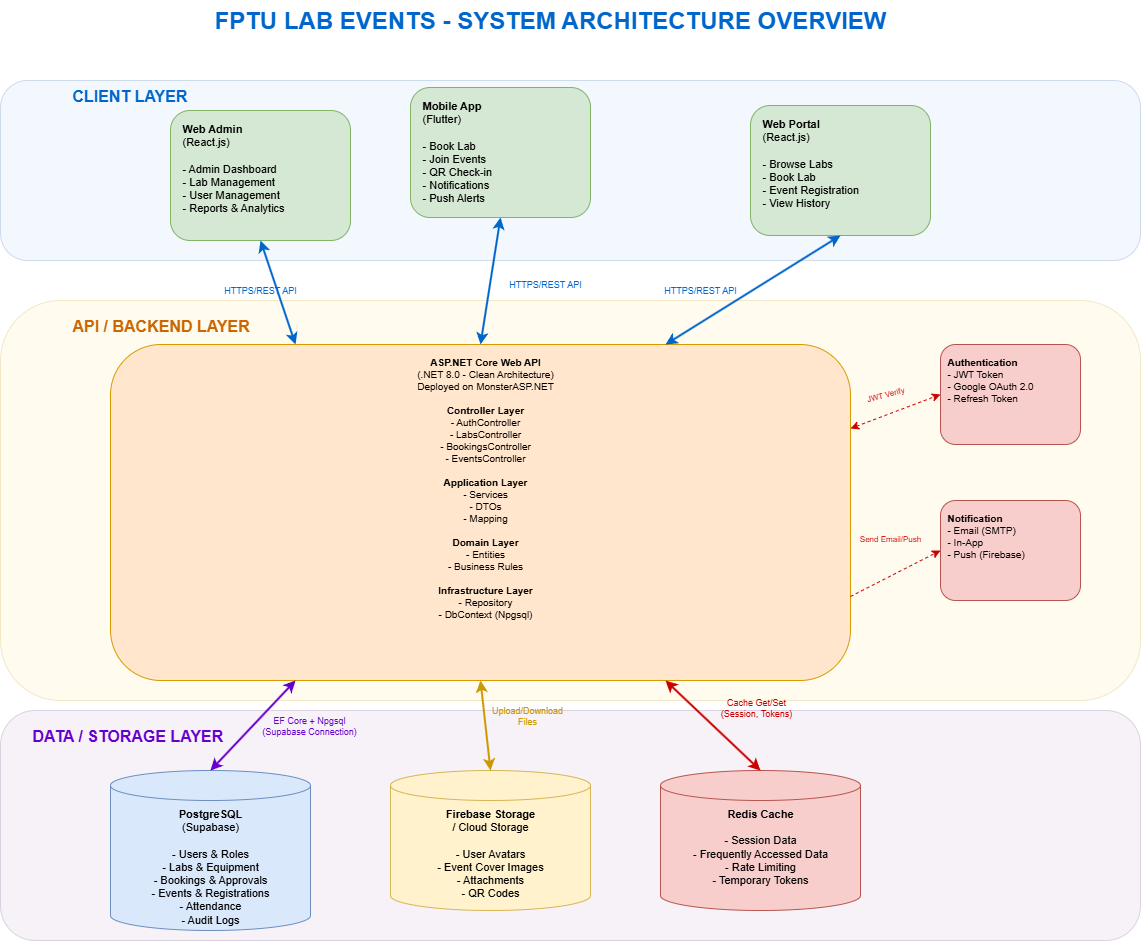

The diagram above was exported from draw.io. Its source (the exported page's mxGraphModel, read from the mxfile embedded in the PNG):
<mxGraphModel dx="1426" dy="743" grid="0" gridSize="10" guides="1" tooltips="1" connect="1" arrows="1" fold="1" page="1" pageScale="1" pageWidth="1169" pageHeight="827" math="0" shadow="0">
  <root>
    <mxCell id="0" />
    <mxCell id="1" parent="0" />
    <mxCell id="title" value="FPTU LAB EVENTS - SYSTEM ARCHITECTURE OVERVIEW" style="text;html=1;strokeColor=none;fillColor=none;align=center;verticalAlign=middle;whiteSpace=wrap;rounded=0;fontSize=24;fontStyle=1;fontColor=#0066CC;" parent="1" vertex="1">
      <mxGeometry x="180" y="20" width="800" height="40" as="geometry" />
    </mxCell>
    <mxCell id="client-layer-bg" value="" style="rounded=1;whiteSpace=wrap;html=1;fillColor=#dae8fc;strokeColor=#6c8ebf;opacity=30;" parent="1" vertex="1">
      <mxGeometry x="30" y="100" width="1140" height="180" as="geometry" />
    </mxCell>
    <mxCell id="client-layer-title" value="CLIENT LAYER" style="text;html=1;strokeColor=none;fillColor=none;align=left;verticalAlign=middle;whiteSpace=wrap;rounded=0;fontSize=16;fontStyle=1;fontColor=#0066CC;" parent="1" vertex="1">
      <mxGeometry x="100" y="100" width="150" height="30" as="geometry" />
    </mxCell>
    <mxCell id="web-admin" value="&lt;b&gt;Web Admin&lt;/b&gt;&lt;br&gt;(React.js)&lt;br&gt;&lt;br&gt;- Admin Dashboard&lt;br&gt;- Lab Management&lt;br&gt;- User Management&lt;br&gt;- Reports &amp; Analytics" style="rounded=1;whiteSpace=wrap;html=1;fillColor=#d5e8d4;strokeColor=#82b366;fontSize=11;align=left;verticalAlign=top;spacingLeft=10;spacingTop=5;" parent="1" vertex="1">
      <mxGeometry x="200" y="130" width="180" height="130" as="geometry" />
    </mxCell>
    <mxCell id="mobile-app" value="&lt;b&gt;Mobile App&lt;/b&gt;&lt;br&gt;(Flutter)&lt;br&gt;&lt;br&gt;- Book Lab&lt;br&gt;- Join Events&lt;br&gt;- QR Check-in&lt;br&gt;- Notifications&lt;br&gt;- Push Alerts" style="rounded=1;whiteSpace=wrap;html=1;fillColor=#d5e8d4;strokeColor=#82b366;fontSize=11;align=left;verticalAlign=top;spacingLeft=10;spacingTop=5;" parent="1" vertex="1">
      <mxGeometry x="440" y="107" width="180" height="130" as="geometry" />
    </mxCell>
    <mxCell id="web-student" value="&lt;b&gt;Web Portal&lt;/b&gt;&lt;br&gt;(React.js)&lt;br&gt;&lt;br&gt;- Browse Labs&lt;br&gt;- Book Lab&lt;br&gt;- Event Registration&lt;br&gt;- View History" style="rounded=1;whiteSpace=wrap;html=1;fillColor=#d5e8d4;strokeColor=#82b366;fontSize=11;align=left;verticalAlign=top;spacingLeft=10;spacingTop=5;" parent="1" vertex="1">
      <mxGeometry x="780" y="125" width="180" height="130" as="geometry" />
    </mxCell>
    <mxCell id="api-layer-bg" value="" style="rounded=1;whiteSpace=wrap;html=1;fillColor=#fff2cc;strokeColor=#d6b656;opacity=30;" parent="1" vertex="1">
      <mxGeometry x="30" y="320" width="1140" height="400" as="geometry" />
    </mxCell>
    <mxCell id="api-layer-title" value="API / BACKEND LAYER" style="text;html=1;strokeColor=none;fillColor=none;align=left;verticalAlign=middle;whiteSpace=wrap;rounded=0;fontSize=16;fontStyle=1;fontColor=#CC6600;" parent="1" vertex="1">
      <mxGeometry x="100" y="330" width="200" height="30" as="geometry" />
    </mxCell>
    <mxCell id="api-core" value="&lt;b&gt;ASP.NET Core Web API&lt;/b&gt;&lt;br&gt;(.NET 8.0 - Clean Architecture)&lt;br&gt;Deployed on MonsterASP.NET&lt;br&gt;&lt;br&gt;&lt;b&gt;Controller Layer&lt;/b&gt;&lt;br&gt;- AuthController&lt;br&gt;- LabsController&lt;br&gt;- BookingsController&lt;br&gt;- EventsController&lt;br&gt;&lt;br&gt;&lt;b&gt;Application Layer&lt;/b&gt;&lt;br&gt;- Services&lt;br&gt;- DTOs&lt;br&gt;- Mapping&lt;br&gt;&lt;br&gt;&lt;b&gt;Domain Layer&lt;/b&gt;&lt;br&gt;- Entities&lt;br&gt;- Business Rules&lt;br&gt;&lt;br&gt;&lt;b&gt;Infrastructure Layer&lt;/b&gt;&lt;br&gt;- Repository&lt;br&gt;- DbContext (Npgsql)" style="rounded=1;whiteSpace=wrap;html=1;fillColor=#ffe6cc;strokeColor=#d79b00;fontSize=10;align=center;verticalAlign=top;spacingLeft=10;spacingTop=5;" parent="1" vertex="1">
      <mxGeometry x="140" y="364" width="740" height="336" as="geometry" />
    </mxCell>
    <mxCell id="auth-box" value="&lt;b&gt;Authentication&lt;/b&gt;&lt;br&gt;- JWT Token&lt;br&gt;- Google OAuth 2.0&lt;br&gt;- Refresh Token" style="rounded=1;whiteSpace=wrap;html=1;fillColor=#f8cecc;strokeColor=#b85450;fontSize=10;align=left;verticalAlign=top;spacingLeft=5;spacingTop=5;" parent="1" vertex="1">
      <mxGeometry x="970" y="364" width="140" height="100" as="geometry" />
    </mxCell>
    <mxCell id="notification-box" value="&lt;b&gt;Notification&lt;/b&gt;&lt;br&gt;- Email (SMTP)&lt;br&gt;- In-App&lt;br&gt;- Push (Firebase)" style="rounded=1;whiteSpace=wrap;html=1;fillColor=#f8cecc;strokeColor=#b85450;fontSize=10;align=left;verticalAlign=top;spacingLeft=5;spacingTop=5;" parent="1" vertex="1">
      <mxGeometry x="970" y="520" width="140" height="100" as="geometry" />
    </mxCell>
    <mxCell id="data-layer-bg" value="" style="rounded=1;whiteSpace=wrap;html=1;fillColor=#e1d5e7;strokeColor=#9673a6;opacity=30;" parent="1" vertex="1">
      <mxGeometry x="30" y="730" width="1140" height="230" as="geometry" />
    </mxCell>
    <mxCell id="data-layer-title" value="DATA / STORAGE LAYER" style="text;html=1;strokeColor=none;fillColor=none;align=left;verticalAlign=middle;whiteSpace=wrap;rounded=0;fontSize=16;fontStyle=1;fontColor=#6600CC;" parent="1" vertex="1">
      <mxGeometry x="60" y="740" width="250" height="30" as="geometry" />
    </mxCell>
    <mxCell id="database" value="&lt;b&gt;PostgreSQL&lt;/b&gt;&lt;br&gt;(Supabase)&lt;br&gt;&lt;br&gt;- Users &amp; Roles&lt;br&gt;- Labs &amp; Equipment&lt;br&gt;- Bookings &amp; Approvals&lt;br&gt;- Events &amp; Registrations&lt;br&gt;- Attendance&lt;br&gt;- Audit Logs" style="shape=cylinder3;whiteSpace=wrap;html=1;boundedLbl=1;backgroundOutline=1;size=15;fillColor=#dae8fc;strokeColor=#6c8ebf;fontSize=11;align=center;verticalAlign=top;" parent="1" vertex="1">
      <mxGeometry x="140" y="790" width="200" height="160" as="geometry" />
    </mxCell>
    <mxCell id="storage" value="&lt;b&gt;Firebase Storage&lt;/b&gt;&lt;br&gt;/ Cloud Storage&lt;br&gt;&lt;br&gt;- User Avatars&lt;br&gt;- Event Cover Images&lt;br&gt;- Attachments&lt;br&gt;- QR Codes" style="shape=cylinder3;whiteSpace=wrap;html=1;boundedLbl=1;backgroundOutline=1;size=15;fillColor=#fff2cc;strokeColor=#d6b656;fontSize=11;align=center;verticalAlign=top;" parent="1" vertex="1">
      <mxGeometry x="420" y="790" width="200" height="140" as="geometry" />
    </mxCell>
    <mxCell id="cache" value="&lt;b&gt;Redis Cache&lt;/b&gt;&lt;br&gt;&lt;br&gt;- Session Data&lt;br&gt;- Frequently Accessed Data&lt;br&gt;- Rate Limiting&lt;br&gt;- Temporary Tokens" style="shape=cylinder3;whiteSpace=wrap;html=1;boundedLbl=1;backgroundOutline=1;size=15;fillColor=#f8cecc;strokeColor=#b85450;fontSize=11;align=center;verticalAlign=top;" parent="1" vertex="1">
      <mxGeometry x="690" y="790" width="200" height="140" as="geometry" />
    </mxCell>
    <mxCell id="conn1" value="" style="endArrow=classic;startArrow=classic;html=1;rounded=0;exitX=0.5;exitY=1;exitDx=0;exitDy=0;entryX=0.25;entryY=0;entryDx=0;entryDy=0;strokeWidth=2;strokeColor=#0066CC;" parent="1" source="web-admin" target="api-core" edge="1">
      <mxGeometry width="50" height="50" relative="1" as="geometry">
        <mxPoint x="500" y="400" as="sourcePoint" />
        <mxPoint x="550" y="350" as="targetPoint" />
      </mxGeometry>
    </mxCell>
    <mxCell id="conn1-label" value="HTTPS/REST API" style="text;html=1;strokeColor=none;fillColor=none;align=center;verticalAlign=middle;whiteSpace=wrap;rounded=0;fontSize=9;fontColor=#0066CC;" parent="1" vertex="1">
      <mxGeometry x="240" y="300" width="100" height="20" as="geometry" />
    </mxCell>
    <mxCell id="conn2" value="" style="endArrow=classic;startArrow=classic;html=1;rounded=0;exitX=0.5;exitY=1;exitDx=0;exitDy=0;entryX=0.5;entryY=0;entryDx=0;entryDy=0;strokeWidth=2;strokeColor=#0066CC;" parent="1" source="mobile-app" target="api-core" edge="1">
      <mxGeometry width="50" height="50" relative="1" as="geometry">
        <mxPoint x="500" y="400" as="sourcePoint" />
        <mxPoint x="550" y="350" as="targetPoint" />
      </mxGeometry>
    </mxCell>
    <mxCell id="conn2-label" value="HTTPS/REST API" style="text;html=1;strokeColor=none;fillColor=none;align=center;verticalAlign=middle;whiteSpace=wrap;rounded=0;fontSize=9;fontColor=#0066CC;" parent="1" vertex="1">
      <mxGeometry x="525" y="294" width="100" height="20" as="geometry" />
    </mxCell>
    <mxCell id="conn3" value="" style="endArrow=classic;startArrow=classic;html=1;rounded=0;exitX=0.5;exitY=1;exitDx=0;exitDy=0;entryX=0.75;entryY=0;entryDx=0;entryDy=0;strokeWidth=2;strokeColor=#0066CC;" parent="1" source="web-student" target="api-core" edge="1">
      <mxGeometry width="50" height="50" relative="1" as="geometry">
        <mxPoint x="500" y="400" as="sourcePoint" />
        <mxPoint x="550" y="350" as="targetPoint" />
      </mxGeometry>
    </mxCell>
    <mxCell id="conn3-label" value="HTTPS/REST API" style="text;html=1;strokeColor=none;fillColor=none;align=center;verticalAlign=middle;whiteSpace=wrap;rounded=0;fontSize=9;fontColor=#0066CC;" parent="1" vertex="1">
      <mxGeometry x="680" y="300" width="100" height="20" as="geometry" />
    </mxCell>
    <mxCell id="conn4" value="" style="endArrow=classic;startArrow=classic;html=1;rounded=0;exitX=1;exitY=0.25;exitDx=0;exitDy=0;entryX=0;entryY=0.5;entryDx=0;entryDy=0;strokeWidth=1;strokeColor=#CC0000;dashed=1;" parent="1" source="api-core" target="auth-box" edge="1">
      <mxGeometry width="50" height="50" relative="1" as="geometry">
        <mxPoint x="500" y="400" as="sourcePoint" />
        <mxPoint x="550" y="350" as="targetPoint" />
      </mxGeometry>
    </mxCell>
    <mxCell id="conn4-label" value="JWT Verify" style="text;html=1;strokeColor=none;fillColor=none;align=center;verticalAlign=middle;whiteSpace=wrap;rounded=0;fontSize=8;fontColor=#CC0000;rotation=-15;" parent="1" vertex="1">
      <mxGeometry x="890" y="406" width="50" height="15" as="geometry" />
    </mxCell>
    <mxCell id="conn5" value="" style="endArrow=classic;html=1;rounded=0;exitX=1;exitY=0.75;exitDx=0;exitDy=0;entryX=0;entryY=0.5;entryDx=0;entryDy=0;strokeWidth=1;strokeColor=#CC0000;dashed=1;" parent="1" source="api-core" target="notification-box" edge="1">
      <mxGeometry width="50" height="50" relative="1" as="geometry">
        <mxPoint x="500" y="500" as="sourcePoint" />
        <mxPoint x="550" y="450" as="targetPoint" />
      </mxGeometry>
    </mxCell>
    <mxCell id="conn5-label" value="Send Email/Push" style="text;html=1;strokeColor=none;fillColor=none;align=center;verticalAlign=middle;whiteSpace=wrap;rounded=0;fontSize=8;fontColor=#CC0000;" parent="1" vertex="1">
      <mxGeometry x="880" y="550" width="80" height="15" as="geometry" />
    </mxCell>
    <mxCell id="conn6" value="" style="endArrow=classic;startArrow=classic;html=1;rounded=0;exitX=0.25;exitY=1;exitDx=0;exitDy=0;entryX=0.5;entryY=0;entryDx=0;entryDy=0;entryPerimeter=0;strokeWidth=2;strokeColor=#6600CC;" parent="1" source="api-core" target="database" edge="1">
      <mxGeometry width="50" height="50" relative="1" as="geometry">
        <mxPoint x="500" y="600" as="sourcePoint" />
        <mxPoint x="550" y="550" as="targetPoint" />
      </mxGeometry>
    </mxCell>
    <mxCell id="conn6-label" value="EF Core + Npgsql&lt;br&gt;(Supabase Connection)" style="text;html=1;strokeColor=none;fillColor=none;align=center;verticalAlign=middle;whiteSpace=wrap;rounded=0;fontSize=9;fontColor=#6600CC;" parent="1" vertex="1">
      <mxGeometry x="279" y="730" width="120" height="30" as="geometry" />
    </mxCell>
    <mxCell id="conn7" value="" style="endArrow=classic;startArrow=classic;html=1;rounded=0;exitX=0.5;exitY=1;exitDx=0;exitDy=0;entryX=0.5;entryY=0;entryDx=0;entryDy=0;entryPerimeter=0;strokeWidth=2;strokeColor=#CC9900;" parent="1" source="api-core" target="storage" edge="1">
      <mxGeometry width="50" height="50" relative="1" as="geometry">
        <mxPoint x="500" y="600" as="sourcePoint" />
        <mxPoint x="550" y="550" as="targetPoint" />
      </mxGeometry>
    </mxCell>
    <mxCell id="conn7-label" value="Upload/Download&lt;br&gt;Files" style="text;html=1;strokeColor=none;fillColor=none;align=center;verticalAlign=middle;whiteSpace=wrap;rounded=0;fontSize=9;fontColor=#CC9900;" parent="1" vertex="1">
      <mxGeometry x="507" y="720" width="100" height="30" as="geometry" />
    </mxCell>
    <mxCell id="conn8" value="" style="endArrow=classic;startArrow=classic;html=1;rounded=0;exitX=0.75;exitY=1;exitDx=0;exitDy=0;entryX=0.5;entryY=0;entryDx=0;entryDy=0;entryPerimeter=0;strokeWidth=2;strokeColor=#CC0000;" parent="1" source="api-core" target="cache" edge="1">
      <mxGeometry width="50" height="50" relative="1" as="geometry">
        <mxPoint x="500" y="600" as="sourcePoint" />
        <mxPoint x="550" y="550" as="targetPoint" />
      </mxGeometry>
    </mxCell>
    <mxCell id="conn8-label" value="Cache Get/Set&lt;br&gt;(Session, Tokens)" style="text;html=1;strokeColor=none;fillColor=none;align=center;verticalAlign=middle;whiteSpace=wrap;rounded=0;fontSize=9;fontColor=#CC0000;" parent="1" vertex="1">
      <mxGeometry x="736" y="712" width="100" height="30" as="geometry" />
    </mxCell>
  </root>
</mxGraphModel>